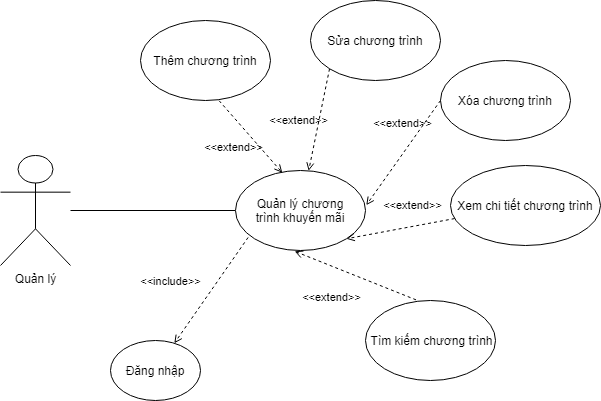

The diagram above was exported from draw.io. Its source (the exported page's mxGraphModel, read from the mxfile embedded in the PNG):
<mxGraphModel dx="1038" dy="571" grid="1" gridSize="10" guides="1" tooltips="1" connect="1" arrows="1" fold="1" page="1" pageScale="1" pageWidth="850" pageHeight="1100" math="0" shadow="0">
  <root>
    <mxCell id="0" />
    <mxCell id="1" parent="0" />
    <mxCell id="qaCwJBGEFpiQM9xuxJ5P-1" style="edgeStyle=orthogonalEdgeStyle;rounded=0;orthogonalLoop=1;jettySize=auto;html=1;entryX=0;entryY=0.5;entryDx=0;entryDy=0;endArrow=none;endFill=0;" edge="1" parent="1" source="lxlryt3YHvKfA0eVcrED-1" target="lxlryt3YHvKfA0eVcrED-6">
      <mxGeometry relative="1" as="geometry" />
    </mxCell>
    <mxCell id="lxlryt3YHvKfA0eVcrED-1" value="Quản lý" style="shape=umlActor;verticalLabelPosition=bottom;verticalAlign=top;html=1;" parent="1" vertex="1">
      <mxGeometry x="60" y="165" width="70" height="110" as="geometry" />
    </mxCell>
    <mxCell id="lxlryt3YHvKfA0eVcrED-5" value="Đăng nhập" style="ellipse;" parent="1" vertex="1">
      <mxGeometry x="170" y="350" width="90" height="60" as="geometry" />
    </mxCell>
    <mxCell id="lxlryt3YHvKfA0eVcrED-6" value="Quản lý chương &#10;trình khuyến mãi" style="ellipse;" parent="1" vertex="1">
      <mxGeometry x="295" y="180" width="130" height="80" as="geometry" />
    </mxCell>
    <mxCell id="lxlryt3YHvKfA0eVcrED-9" value="Thêm chương trình" style="ellipse;" parent="1" vertex="1">
      <mxGeometry x="200" y="30" width="130" height="80" as="geometry" />
    </mxCell>
    <mxCell id="lxlryt3YHvKfA0eVcrED-10" value="Sửa chương trình" style="ellipse;" parent="1" vertex="1">
      <mxGeometry x="370" y="10" width="130" height="80" as="geometry" />
    </mxCell>
    <mxCell id="lxlryt3YHvKfA0eVcrED-11" value="Xóa chương trình" style="ellipse;" parent="1" vertex="1">
      <mxGeometry x="500" y="70" width="130" height="80" as="geometry" />
    </mxCell>
    <mxCell id="lxlryt3YHvKfA0eVcrED-12" value="Xem chi tiết chương trình" style="ellipse;" parent="1" vertex="1">
      <mxGeometry x="510" y="175" width="150" height="80" as="geometry" />
    </mxCell>
    <mxCell id="lxlryt3YHvKfA0eVcrED-13" value=" Tìm kiếm chương trình" style="ellipse;" parent="1" vertex="1">
      <mxGeometry x="425" y="310" width="130" height="80" as="geometry" />
    </mxCell>
    <mxCell id="lxlryt3YHvKfA0eVcrED-14" value="&amp;lt;&amp;lt;extend&amp;gt;&amp;gt;" style="html=1;verticalAlign=bottom;labelBackgroundColor=none;endArrow=open;endFill=0;dashed=1;rounded=0;exitX=0.605;exitY=1.003;exitDx=0;exitDy=0;exitPerimeter=0;entryX=0.36;entryY=0.028;entryDx=0;entryDy=0;entryPerimeter=0;" parent="1" source="lxlryt3YHvKfA0eVcrED-9" target="lxlryt3YHvKfA0eVcrED-6" edge="1">
      <mxGeometry x="0.0673" y="-26" width="160" relative="1" as="geometry">
        <mxPoint x="175" y="190" as="sourcePoint" />
        <mxPoint x="335" y="190" as="targetPoint" />
        <mxPoint as="offset" />
      </mxGeometry>
    </mxCell>
    <mxCell id="lxlryt3YHvKfA0eVcrED-15" value="&amp;lt;&amp;lt;extend&amp;gt;&amp;gt;" style="html=1;verticalAlign=bottom;labelBackgroundColor=none;endArrow=open;endFill=0;dashed=1;rounded=0;exitX=0;exitY=1;exitDx=0;exitDy=0;" parent="1" source="lxlryt3YHvKfA0eVcrED-10" target="lxlryt3YHvKfA0eVcrED-6" edge="1">
      <mxGeometry x="0.2757" y="-18" width="160" relative="1" as="geometry">
        <mxPoint x="368.65" y="140.24" as="sourcePoint" />
        <mxPoint x="351.80000000000007" y="192.23999999999995" as="targetPoint" />
        <mxPoint as="offset" />
      </mxGeometry>
    </mxCell>
    <mxCell id="lxlryt3YHvKfA0eVcrED-18" value="&amp;lt;&amp;lt;extend&amp;gt;&amp;gt;" style="html=1;verticalAlign=bottom;labelBackgroundColor=none;endArrow=open;endFill=0;dashed=1;rounded=0;entryX=1.006;entryY=0.433;entryDx=0;entryDy=0;entryPerimeter=0;exitX=0;exitY=0.5;exitDx=0;exitDy=0;" parent="1" target="lxlryt3YHvKfA0eVcrED-6" edge="1" source="lxlryt3YHvKfA0eVcrED-11">
      <mxGeometry x="-0.2587" y="-12" width="160" relative="1" as="geometry">
        <mxPoint x="474" y="210" as="sourcePoint" />
        <mxPoint x="413.3314971458965" y="200.18474967025475" as="targetPoint" />
        <mxPoint as="offset" />
      </mxGeometry>
    </mxCell>
    <mxCell id="lxlryt3YHvKfA0eVcrED-19" value="&amp;lt;&amp;lt;extend&amp;gt;&amp;gt;" style="html=1;verticalAlign=bottom;labelBackgroundColor=none;endArrow=open;endFill=0;dashed=1;rounded=0;entryX=1;entryY=1;entryDx=0;entryDy=0;" parent="1" source="lxlryt3YHvKfA0eVcrED-12" target="lxlryt3YHvKfA0eVcrED-6" edge="1">
      <mxGeometry x="-0.2587" y="-12" width="160" relative="1" as="geometry">
        <mxPoint x="484" y="220" as="sourcePoint" />
        <mxPoint x="435.78" y="224.64" as="targetPoint" />
        <mxPoint as="offset" />
      </mxGeometry>
    </mxCell>
    <mxCell id="lxlryt3YHvKfA0eVcrED-20" value="&amp;lt;&amp;lt;extend&amp;gt;&amp;gt;" style="html=1;verticalAlign=bottom;labelBackgroundColor=none;endArrow=open;endFill=0;dashed=1;rounded=0;entryX=0.455;entryY=1.01;entryDx=0;entryDy=0;exitX=0.389;exitY=-0.008;exitDx=0;exitDy=0;exitPerimeter=0;entryPerimeter=0;" parent="1" source="lxlryt3YHvKfA0eVcrED-13" target="lxlryt3YHvKfA0eVcrED-6" edge="1">
      <mxGeometry x="0.1651" y="38" width="160" relative="1" as="geometry">
        <mxPoint x="460.21452668389543" y="296.0919261510471" as="sourcePoint" />
        <mxPoint x="415.8775297125053" y="258.336121293018" as="targetPoint" />
        <mxPoint as="offset" />
      </mxGeometry>
    </mxCell>
    <mxCell id="qaCwJBGEFpiQM9xuxJ5P-2" value="&amp;lt;&amp;lt;include&amp;gt;&amp;gt;" style="html=1;verticalAlign=bottom;labelBackgroundColor=none;endArrow=open;endFill=0;dashed=1;rounded=0;exitX=0.097;exitY=0.837;exitDx=0;exitDy=0;exitPerimeter=0;" edge="1" parent="1" source="lxlryt3YHvKfA0eVcrED-6" target="lxlryt3YHvKfA0eVcrED-5">
      <mxGeometry x="0.363" y="-33" width="160" relative="1" as="geometry">
        <mxPoint x="295" y="390" as="sourcePoint" />
        <mxPoint x="455" y="390" as="targetPoint" />
        <mxPoint as="offset" />
      </mxGeometry>
    </mxCell>
  </root>
</mxGraphModel>